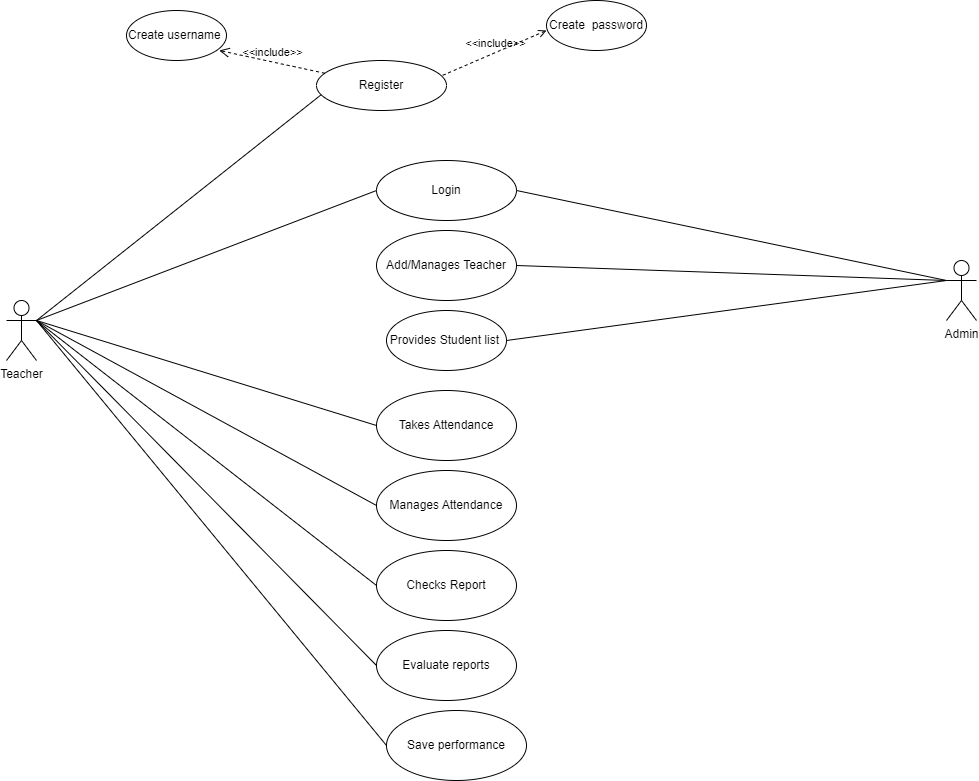

The diagram above was exported from draw.io. Its source (the exported page's mxGraphModel, read from the mxfile embedded in the PNG):
<mxGraphModel dx="1900" dy="621" grid="1" gridSize="10" guides="1" tooltips="1" connect="1" arrows="1" fold="1" page="1" pageScale="1" pageWidth="850" pageHeight="1100" math="0" shadow="0">
  <root>
    <mxCell id="0" />
    <mxCell id="1" parent="0" />
    <mxCell id="rV21cs8Vr4k1EEkHkQhY-1" value="Teacher" style="shape=umlActor;verticalLabelPosition=bottom;verticalAlign=top;html=1;outlineConnect=0;" parent="1" vertex="1">
      <mxGeometry x="-50" y="310" width="30" height="60" as="geometry" />
    </mxCell>
    <mxCell id="rV21cs8Vr4k1EEkHkQhY-2" value="Admin" style="shape=umlActor;verticalLabelPosition=bottom;verticalAlign=top;html=1;outlineConnect=0;" parent="1" vertex="1">
      <mxGeometry x="890" y="270" width="30" height="60" as="geometry" />
    </mxCell>
    <mxCell id="rV21cs8Vr4k1EEkHkQhY-5" value="" style="endArrow=none;html=1;rounded=0;exitX=1;exitY=0.3333333333333333;exitDx=0;exitDy=0;exitPerimeter=0;" parent="1" source="rV21cs8Vr4k1EEkHkQhY-1" edge="1">
      <mxGeometry width="50" height="50" relative="1" as="geometry">
        <mxPoint x="80" y="320" as="sourcePoint" />
        <mxPoint x="270" y="100" as="targetPoint" />
      </mxGeometry>
    </mxCell>
    <mxCell id="rV21cs8Vr4k1EEkHkQhY-6" value="Register" style="shape=ellipse;html=1;dashed=0;whiteSpace=wrap;perimeter=ellipsePerimeter;" parent="1" vertex="1">
      <mxGeometry x="260" y="70" width="130" height="50" as="geometry" />
    </mxCell>
    <mxCell id="rV21cs8Vr4k1EEkHkQhY-7" value="" style="endArrow=none;html=1;rounded=0;exitX=1;exitY=0.3333333333333333;exitDx=0;exitDy=0;exitPerimeter=0;entryX=0;entryY=0.5;entryDx=0;entryDy=0;" parent="1" source="rV21cs8Vr4k1EEkHkQhY-1" target="rV21cs8Vr4k1EEkHkQhY-8" edge="1">
      <mxGeometry width="50" height="50" relative="1" as="geometry">
        <mxPoint x="80" y="357.6000061035156" as="sourcePoint" />
        <mxPoint x="320" y="470" as="targetPoint" />
      </mxGeometry>
    </mxCell>
    <mxCell id="rV21cs8Vr4k1EEkHkQhY-8" value="Login" style="shape=ellipse;html=1;dashed=0;whiteSpace=wrap;perimeter=ellipsePerimeter;" parent="1" vertex="1">
      <mxGeometry x="320" y="170" width="140" height="60" as="geometry" />
    </mxCell>
    <mxCell id="rV21cs8Vr4k1EEkHkQhY-15" value="&amp;lt;&amp;lt;include&amp;gt;&amp;gt;" style="endArrow=open;startArrow=none;endFill=0;startFill=0;endSize=8;html=1;verticalAlign=bottom;dashed=1;labelBackgroundColor=none;rounded=0;entryX=0.928;entryY=0.8;entryDx=0;entryDy=0;entryPerimeter=0;" parent="1" source="rV21cs8Vr4k1EEkHkQhY-6" target="rV21cs8Vr4k1EEkHkQhY-16" edge="1">
      <mxGeometry width="160" relative="1" as="geometry">
        <mxPoint x="190" y="60" as="sourcePoint" />
        <mxPoint x="170" y="50" as="targetPoint" />
      </mxGeometry>
    </mxCell>
    <mxCell id="rV21cs8Vr4k1EEkHkQhY-16" value="Create username&amp;nbsp;" style="shape=ellipse;html=1;dashed=0;whiteSpace=wrap;perimeter=ellipsePerimeter;" parent="1" vertex="1">
      <mxGeometry x="70" y="20" width="100" height="50" as="geometry" />
    </mxCell>
    <mxCell id="rV21cs8Vr4k1EEkHkQhY-18" value="&amp;lt;&amp;lt;include&amp;gt;&amp;gt;" style="html=1;verticalAlign=bottom;labelBackgroundColor=none;endArrow=open;endFill=0;dashed=1;rounded=0;exitX=0.971;exitY=0.296;exitDx=0;exitDy=0;exitPerimeter=0;entryX=0;entryY=0.6;entryDx=0;entryDy=0;entryPerimeter=0;" parent="1" source="rV21cs8Vr4k1EEkHkQhY-6" target="rV21cs8Vr4k1EEkHkQhY-19" edge="1">
      <mxGeometry width="160" relative="1" as="geometry">
        <mxPoint x="280" y="40" as="sourcePoint" />
        <mxPoint x="490" y="40" as="targetPoint" />
      </mxGeometry>
    </mxCell>
    <mxCell id="rV21cs8Vr4k1EEkHkQhY-19" value="Create&amp;nbsp; password" style="shape=ellipse;html=1;dashed=0;whiteSpace=wrap;perimeter=ellipsePerimeter;" parent="1" vertex="1">
      <mxGeometry x="490" y="10" width="100" height="50" as="geometry" />
    </mxCell>
    <mxCell id="m2pOE0o-X6w-1lxdAS17-1" value="Takes Attendance" style="ellipse;whiteSpace=wrap;html=1;" parent="1" vertex="1">
      <mxGeometry x="320" y="400" width="140" height="70" as="geometry" />
    </mxCell>
    <mxCell id="m2pOE0o-X6w-1lxdAS17-4" value="" style="endArrow=none;html=1;rounded=0;exitX=1;exitY=0.3333333333333333;exitDx=0;exitDy=0;exitPerimeter=0;entryX=0;entryY=0.5;entryDx=0;entryDy=0;" parent="1" source="rV21cs8Vr4k1EEkHkQhY-1" target="m2pOE0o-X6w-1lxdAS17-1" edge="1">
      <mxGeometry width="50" height="50" relative="1" as="geometry">
        <mxPoint x="170" y="430" as="sourcePoint" />
        <mxPoint x="220" y="380" as="targetPoint" />
      </mxGeometry>
    </mxCell>
    <mxCell id="m2pOE0o-X6w-1lxdAS17-5" value="Add/Manages Teacher" style="ellipse;whiteSpace=wrap;html=1;" parent="1" vertex="1">
      <mxGeometry x="320" y="240" width="140" height="70" as="geometry" />
    </mxCell>
    <mxCell id="m2pOE0o-X6w-1lxdAS17-6" value="" style="endArrow=none;html=1;rounded=0;entryX=0;entryY=0.3333333333333333;entryDx=0;entryDy=0;entryPerimeter=0;exitX=1;exitY=0.5;exitDx=0;exitDy=0;" parent="1" source="m2pOE0o-X6w-1lxdAS17-5" target="rV21cs8Vr4k1EEkHkQhY-2" edge="1">
      <mxGeometry width="50" height="50" relative="1" as="geometry">
        <mxPoint x="590" y="370" as="sourcePoint" />
        <mxPoint x="760" y="306" as="targetPoint" />
      </mxGeometry>
    </mxCell>
    <mxCell id="m2pOE0o-X6w-1lxdAS17-7" value="" style="endArrow=none;html=1;rounded=0;entryX=0;entryY=0.3333333333333333;entryDx=0;entryDy=0;entryPerimeter=0;exitX=1;exitY=0.5;exitDx=0;exitDy=0;" parent="1" source="rV21cs8Vr4k1EEkHkQhY-8" target="rV21cs8Vr4k1EEkHkQhY-2" edge="1">
      <mxGeometry width="50" height="50" relative="1" as="geometry">
        <mxPoint x="540" y="240" as="sourcePoint" />
        <mxPoint x="590" y="190" as="targetPoint" />
      </mxGeometry>
    </mxCell>
    <mxCell id="m2pOE0o-X6w-1lxdAS17-9" value="Manages Attendance" style="ellipse;whiteSpace=wrap;html=1;" parent="1" vertex="1">
      <mxGeometry x="320" y="480" width="140" height="70" as="geometry" />
    </mxCell>
    <mxCell id="m2pOE0o-X6w-1lxdAS17-10" value="" style="endArrow=none;html=1;rounded=0;entryX=0;entryY=0.5;entryDx=0;entryDy=0;exitX=1;exitY=0.3333333333333333;exitDx=0;exitDy=0;exitPerimeter=0;" parent="1" source="rV21cs8Vr4k1EEkHkQhY-1" target="m2pOE0o-X6w-1lxdAS17-9" edge="1">
      <mxGeometry width="50" height="50" relative="1" as="geometry">
        <mxPoint x="70" y="320" as="sourcePoint" />
        <mxPoint x="170" y="470" as="targetPoint" />
      </mxGeometry>
    </mxCell>
    <mxCell id="m2pOE0o-X6w-1lxdAS17-11" value="" style="endArrow=none;html=1;rounded=0;exitX=1;exitY=0.3333333333333333;exitDx=0;exitDy=0;exitPerimeter=0;entryX=0;entryY=0.5;entryDx=0;entryDy=0;" parent="1" source="rV21cs8Vr4k1EEkHkQhY-1" target="m2pOE0o-X6w-1lxdAS17-12" edge="1">
      <mxGeometry width="50" height="50" relative="1" as="geometry">
        <mxPoint x="70" y="320" as="sourcePoint" />
        <mxPoint x="320" y="520" as="targetPoint" />
      </mxGeometry>
    </mxCell>
    <mxCell id="m2pOE0o-X6w-1lxdAS17-12" value="Checks Report" style="ellipse;whiteSpace=wrap;html=1;" parent="1" vertex="1">
      <mxGeometry x="320" y="560" width="140" height="70" as="geometry" />
    </mxCell>
    <mxCell id="m2pOE0o-X6w-1lxdAS17-13" value="Save performance" style="ellipse;whiteSpace=wrap;html=1;" parent="1" vertex="1">
      <mxGeometry x="330" y="720" width="140" height="70" as="geometry" />
    </mxCell>
    <mxCell id="m2pOE0o-X6w-1lxdAS17-14" value="" style="endArrow=none;html=1;rounded=0;exitX=1;exitY=0.3333333333333333;exitDx=0;exitDy=0;exitPerimeter=0;entryX=0;entryY=0.5;entryDx=0;entryDy=0;" parent="1" source="rV21cs8Vr4k1EEkHkQhY-1" target="m2pOE0o-X6w-1lxdAS17-13" edge="1">
      <mxGeometry width="50" height="50" relative="1" as="geometry">
        <mxPoint x="120" y="650" as="sourcePoint" />
        <mxPoint x="170" y="600" as="targetPoint" />
      </mxGeometry>
    </mxCell>
    <mxCell id="HL5fP0Rd5mHhHCc_ynoD-1" value="Evaluate reports" style="ellipse;whiteSpace=wrap;html=1;" parent="1" vertex="1">
      <mxGeometry x="320" y="640" width="140" height="70" as="geometry" />
    </mxCell>
    <mxCell id="KKj6lc9lGlbOo4xpygjZ-1" value="" style="endArrow=none;html=1;rounded=0;entryX=1;entryY=0.3333333333333333;entryDx=0;entryDy=0;entryPerimeter=0;exitX=0;exitY=0.5;exitDx=0;exitDy=0;" parent="1" source="HL5fP0Rd5mHhHCc_ynoD-1" target="rV21cs8Vr4k1EEkHkQhY-1" edge="1">
      <mxGeometry width="50" height="50" relative="1" as="geometry">
        <mxPoint x="580" y="590" as="sourcePoint" />
        <mxPoint x="630" y="540" as="targetPoint" />
      </mxGeometry>
    </mxCell>
    <mxCell id="RD1-4f98gcxJJr7gSn4c-1" value="Provides Student list&amp;nbsp;" style="ellipse;whiteSpace=wrap;html=1;" parent="1" vertex="1">
      <mxGeometry x="330" y="320" width="120" height="60" as="geometry" />
    </mxCell>
    <mxCell id="RD1-4f98gcxJJr7gSn4c-2" value="" style="endArrow=none;html=1;rounded=0;entryX=0;entryY=0.3333333333333333;entryDx=0;entryDy=0;entryPerimeter=0;exitX=1;exitY=0.5;exitDx=0;exitDy=0;" parent="1" source="RD1-4f98gcxJJr7gSn4c-1" target="rV21cs8Vr4k1EEkHkQhY-2" edge="1">
      <mxGeometry width="50" height="50" relative="1" as="geometry">
        <mxPoint x="770" y="390" as="sourcePoint" />
        <mxPoint x="820" y="340" as="targetPoint" />
      </mxGeometry>
    </mxCell>
  </root>
</mxGraphModel>